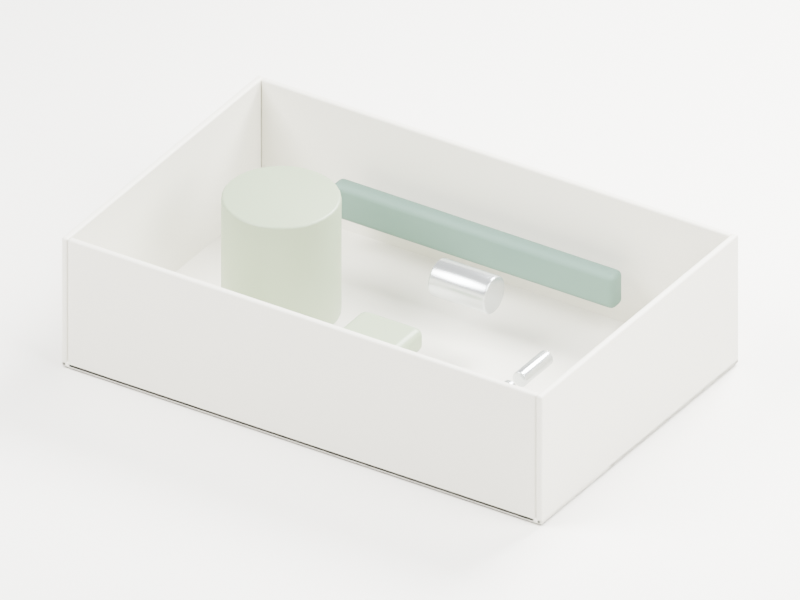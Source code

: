 # Source: repair.blend  (saved by Blender 5.2.45; exported with 4.5.12 LTS)
import bpy
from mathutils import Matrix  # noqa: F401  (used for matrix-valued properties, if any)

bpy.ops.wm.read_factory_settings(use_empty=True)
scene = bpy.context.scene
scene.name = 'Scene'

# ---- collections
col_collection = bpy.data.collections.new('Collection'); scene.collection.children.link(col_collection)

# ---- materials (node trees are filled in below, after node groups)
mat_ha_chalk = bpy.data.materials.new('HA_chalk')
mat_ha_chalk.diffuse_color = (0.77, 0.75, 0.67, 1.0)
mat_ha_body = bpy.data.materials.new('HA_body')
mat_ha_body.diffuse_color = (0.3, 0.37, 0.24, 1.0)
mat_ha_satin_aluminum = bpy.data.materials.new('HA_satin_aluminum')
mat_ha_satin_aluminum.diffuse_color = (0.62, 0.65, 0.66, 1.0)
mat_ha_soft_grip = bpy.data.materials.new('HA_soft_grip')
mat_ha_soft_grip.diffuse_color = (0.12, 0.21, 0.17, 1.0)
mat_studio_ivory = bpy.data.materials.new('Studio ivory')
mat_studio_ivory.diffuse_color = (0.88, 0.865, 0.82, 1.0)

# ---- material node trees
mat_ha_chalk.use_nodes = True; mat_ha_chalk.node_tree.nodes.clear()
_N = mat_ha_chalk.node_tree.nodes; _L = mat_ha_chalk.node_tree.links
n0 = _N.new('ShaderNodeBsdfPrincipled'); n0.name = 'Principled BSDF'; n0.location = (-200, 100)
n0.inputs[0].default_value = (0.77, 0.75, 0.67, 1.0)
n0.inputs[2].default_value = 0.48
n0.inputs[10].default_value = 0.005
n1 = _N.new('ShaderNodeOutputMaterial'); n1.name = 'Material Output'; n1.location = (200, 100)
n2 = _N.new('ShaderNodeTexNoise'); n2.name = 'Noise Texture'; n2.location = (0, 0)
n2.width = 160
n2.inputs[2].default_value = 240.0
n3 = _N.new('ShaderNodeBump'); n3.name = 'Bump'; n3.location = (0, 0)
n3.inputs[0].default_value = 0.12
n3.inputs[1].default_value = 0.00025
_L.new(n0.outputs[0], n1.inputs[0])
_L.new(n2.outputs[0], n3.inputs[3])
_L.new(n3.outputs[0], n0.inputs[5])
n1.is_active_output = True
mat_ha_body.use_nodes = True; mat_ha_body.node_tree.nodes.clear()
_N = mat_ha_body.node_tree.nodes; _L = mat_ha_body.node_tree.links
n0 = _N.new('ShaderNodeBsdfPrincipled'); n0.name = 'Principled BSDF'; n0.location = (-200, 100)
n0.inputs[0].default_value = (0.3, 0.37, 0.24, 1.0)
n0.inputs[2].default_value = 0.4
n0.inputs[10].default_value = 0.005
n1 = _N.new('ShaderNodeOutputMaterial'); n1.name = 'Material Output'; n1.location = (200, 100)
n2 = _N.new('ShaderNodeTexNoise'); n2.name = 'Noise Texture'; n2.location = (0, 0)
n2.width = 160
n2.inputs[2].default_value = 240.0
n3 = _N.new('ShaderNodeBump'); n3.name = 'Bump'; n3.location = (0, 0)
n3.inputs[0].default_value = 0.12
n3.inputs[1].default_value = 0.00025
_L.new(n0.outputs[0], n1.inputs[0])
_L.new(n2.outputs[0], n3.inputs[3])
_L.new(n3.outputs[0], n0.inputs[5])
n1.is_active_output = True
mat_ha_satin_aluminum.use_nodes = True; mat_ha_satin_aluminum.node_tree.nodes.clear()
_N = mat_ha_satin_aluminum.node_tree.nodes; _L = mat_ha_satin_aluminum.node_tree.links
n0 = _N.new('ShaderNodeBsdfPrincipled'); n0.name = 'Principled BSDF'; n0.location = (-200, 100)
n0.inputs[0].default_value = (0.62, 0.65, 0.66, 1.0)
n0.inputs[1].default_value = 0.8
n0.inputs[2].default_value = 0.25
n0.inputs[10].default_value = 0.005
n1 = _N.new('ShaderNodeOutputMaterial'); n1.name = 'Material Output'; n1.location = (200, 100)
_L.new(n0.outputs[0], n1.inputs[0])
n1.is_active_output = True
mat_ha_soft_grip.use_nodes = True; mat_ha_soft_grip.node_tree.nodes.clear()
_N = mat_ha_soft_grip.node_tree.nodes; _L = mat_ha_soft_grip.node_tree.links
n0 = _N.new('ShaderNodeBsdfPrincipled'); n0.name = 'Principled BSDF'; n0.location = (-200, 100)
n0.inputs[0].default_value = (0.12, 0.21, 0.17, 1.0)
n0.inputs[2].default_value = 0.65
n0.inputs[10].default_value = 0.005
n1 = _N.new('ShaderNodeOutputMaterial'); n1.name = 'Material Output'; n1.location = (200, 100)
n2 = _N.new('ShaderNodeTexNoise'); n2.name = 'Noise Texture'; n2.location = (0, 0)
n2.width = 160
n2.inputs[2].default_value = 240.0
n3 = _N.new('ShaderNodeBump'); n3.name = 'Bump'; n3.location = (0, 0)
n3.inputs[0].default_value = 0.12
n3.inputs[1].default_value = 0.00025
_L.new(n0.outputs[0], n1.inputs[0])
_L.new(n2.outputs[0], n3.inputs[3])
_L.new(n3.outputs[0], n0.inputs[5])
n1.is_active_output = True
mat_studio_ivory.use_nodes = True; mat_studio_ivory.node_tree.nodes.clear()
_N = mat_studio_ivory.node_tree.nodes; _L = mat_studio_ivory.node_tree.links
n0 = _N.new('ShaderNodeBsdfPrincipled'); n0.name = 'Principled BSDF'; n0.location = (-200, 100)
n0.inputs[0].default_value = (0.88, 0.865, 0.82, 1.0)
n0.inputs[2].default_value = 0.75
n0.inputs[10].default_value = 0.005
n1 = _N.new('ShaderNodeOutputMaterial'); n1.name = 'Material Output'; n1.location = (200, 100)
_L.new(n0.outputs[0], n1.inputs[0])
n1.is_active_output = True

# ---- world
world_world = bpy.data.worlds.new('World'); scene.world = world_world
world_world.use_nodes = True; world_world.node_tree.nodes.clear()
_N = world_world.node_tree.nodes; _L = world_world.node_tree.links
n0 = _N.new('ShaderNodeOutputWorld'); n0.name = 'World Output'; n0.location = (200, 100)
n1 = _N.new('ShaderNodeBackground'); n1.name = 'Background'; n1.location = (-200, 100)
n1.inputs[0].default_value = (0.88, 0.865, 0.82, 1.0)
n1.inputs[1].default_value = 0.35
_L.new(n1.outputs[0], n0.inputs[0])
n0.is_active_output = True
world_world.color = (0.05088, 0.05088, 0.05088)
world_world.sun_shadow_jitter_overblur = 0.0

# ---- cameras
cam_camera_013 = bpy.data.cameras.new('Camera.013')
cam_camera_013.type = 'ORTHO'
cam_camera_013.ortho_scale = 0.2389

# ---- lights
light_area_018 = bpy.data.lights.new('Area.018', 'AREA')
light_area_018.energy = 11.25
light_area_018.shape = 'DISK'
light_area_018.size = 0.374
light_area_018.size_y = 1.0
light_area_019 = bpy.data.lights.new('Area.019', 'AREA')
light_area_019.energy = 5.0
light_area_019.shape = 'DISK'
light_area_019.size = 0.289
light_area_019.size_y = 1.0
light_area_020 = bpy.data.lights.new('Area.020', 'AREA')
light_area_020.energy = 13.75
light_area_020.shape = 'DISK'
light_area_020.size = 0.255
light_area_020.size_y = 1.0

# ---- meshes
me_cube_092 = bpy.data.meshes.new('Cube.092')
me_cube_092.from_pydata([(-0.085, -0.055, -0.0011), (-0.085, -0.055, 0.0011), (-0.085, 0.055, -0.0011), (-0.085, 0.055, 0.0011), (0.085, -0.055, -0.0011), (0.085, -0.055, 0.0011), (0.085, 0.055, -0.0011), (0.085, 0.055, 0.0011)], [], [(0, 1, 3, 2), (2, 3, 7, 6), (6, 7, 5, 4), (4, 5, 1, 0), (2, 6, 4, 0), (7, 3, 1, 5)])
_uv = me_cube_092.uv_layers.new(name='UVMap')
_uv.uv.foreach_set('vector', [0.375, 0.0, 0.625, 0.0, 0.625, 0.25, 0.375, 0.25, 0.375, 0.25, 0.625, 0.25, 0.625, 0.5, 0.375, 0.5, 0.375, 0.5, 0.625, 0.5, 0.625, 0.75, 0.375, 0.75, 0.375, 0.75, 0.625, 0.75, 0.625, 1.0, 0.375, 1.0, 0.125, 0.5, 0.375, 0.5, 0.375, 0.75, 0.125, 0.75, 0.625, 0.5, 0.875, 0.5, 0.875, 0.75, 0.625, 0.75])
me_cube_092.materials.append(mat_ha_chalk)
me_cube_092.update()
me_cube_093 = bpy.data.meshes.new('Cube.093')
me_cube_093.from_pydata([(-0.0011, -0.055, -0.0225), (-0.0011, -0.055, 0.0225), (-0.0011, 0.055, -0.0225), (-0.0011, 0.055, 0.0225), (0.0011, -0.055, -0.0225), (0.0011, -0.055, 0.0225), (0.0011, 0.055, -0.0225), (0.0011, 0.055, 0.0225)], [], [(0, 1, 3, 2), (2, 3, 7, 6), (6, 7, 5, 4), (4, 5, 1, 0), (2, 6, 4, 0), (7, 3, 1, 5)])
_uv = me_cube_093.uv_layers.new(name='UVMap')
_uv.uv.foreach_set('vector', [0.375, 0.0, 0.625, 0.0, 0.625, 0.25, 0.375, 0.25, 0.375, 0.25, 0.625, 0.25, 0.625, 0.5, 0.375, 0.5, 0.375, 0.5, 0.625, 0.5, 0.625, 0.75, 0.375, 0.75, 0.375, 0.75, 0.625, 0.75, 0.625, 1.0, 0.375, 1.0, 0.125, 0.5, 0.375, 0.5, 0.375, 0.75, 0.125, 0.75, 0.625, 0.5, 0.875, 0.5, 0.875, 0.75, 0.625, 0.75])
me_cube_093.materials.append(mat_ha_chalk)
me_cube_093.update()
me_cube_094 = bpy.data.meshes.new('Cube.094')
me_cube_094.from_pydata([(-0.0011, -0.055, -0.0225), (-0.0011, -0.055, 0.0225), (-0.0011, 0.055, -0.0225), (-0.0011, 0.055, 0.0225), (0.0011, -0.055, -0.0225), (0.0011, -0.055, 0.0225), (0.0011, 0.055, -0.0225), (0.0011, 0.055, 0.0225)], [], [(0, 1, 3, 2), (2, 3, 7, 6), (6, 7, 5, 4), (4, 5, 1, 0), (2, 6, 4, 0), (7, 3, 1, 5)])
_uv = me_cube_094.uv_layers.new(name='UVMap')
_uv.uv.foreach_set('vector', [0.375, 0.0, 0.625, 0.0, 0.625, 0.25, 0.375, 0.25, 0.375, 0.25, 0.625, 0.25, 0.625, 0.5, 0.375, 0.5, 0.375, 0.5, 0.625, 0.5, 0.625, 0.75, 0.375, 0.75, 0.375, 0.75, 0.625, 0.75, 0.625, 1.0, 0.375, 1.0, 0.125, 0.5, 0.375, 0.5, 0.375, 0.75, 0.125, 0.75, 0.625, 0.5, 0.875, 0.5, 0.875, 0.75, 0.625, 0.75])
me_cube_094.materials.append(mat_ha_chalk)
me_cube_094.update()
me_cube_095 = bpy.data.meshes.new('Cube.095')
me_cube_095.from_pydata([(-0.0828, -0.0011, -0.0225), (-0.0828, -0.0011, 0.0225), (-0.0828, 0.0011, -0.0225), (-0.0828, 0.0011, 0.0225), (0.0828, -0.0011, -0.0225), (0.0828, -0.0011, 0.0225), (0.0828, 0.0011, -0.0225), (0.0828, 0.0011, 0.0225)], [], [(0, 1, 3, 2), (2, 3, 7, 6), (6, 7, 5, 4), (4, 5, 1, 0), (2, 6, 4, 0), (7, 3, 1, 5)])
_uv = me_cube_095.uv_layers.new(name='UVMap')
_uv.uv.foreach_set('vector', [0.375, 0.0, 0.625, 0.0, 0.625, 0.25, 0.375, 0.25, 0.375, 0.25, 0.625, 0.25, 0.625, 0.5, 0.375, 0.5, 0.375, 0.5, 0.625, 0.5, 0.625, 0.75, 0.375, 0.75, 0.375, 0.75, 0.625, 0.75, 0.625, 1.0, 0.375, 1.0, 0.125, 0.5, 0.375, 0.5, 0.375, 0.75, 0.125, 0.75, 0.625, 0.5, 0.875, 0.5, 0.875, 0.75, 0.625, 0.75])
me_cube_095.materials.append(mat_ha_chalk)
me_cube_095.update()
me_cube_096 = bpy.data.meshes.new('Cube.096')
me_cube_096.from_pydata([(-0.0828, -0.0011, -0.0225), (-0.0828, -0.0011, 0.0225), (-0.0828, 0.0011, -0.0225), (-0.0828, 0.0011, 0.0225), (0.0828, -0.0011, -0.0225), (0.0828, -0.0011, 0.0225), (0.0828, 0.0011, -0.0225), (0.0828, 0.0011, 0.0225)], [], [(0, 1, 3, 2), (2, 3, 7, 6), (6, 7, 5, 4), (4, 5, 1, 0), (2, 6, 4, 0), (7, 3, 1, 5)])
_uv = me_cube_096.uv_layers.new(name='UVMap')
_uv.uv.foreach_set('vector', [0.375, 0.0, 0.625, 0.0, 0.625, 0.25, 0.375, 0.25, 0.375, 0.25, 0.625, 0.25, 0.625, 0.5, 0.375, 0.5, 0.375, 0.5, 0.625, 0.5, 0.625, 0.75, 0.375, 0.75, 0.375, 0.75, 0.625, 0.75, 0.625, 1.0, 0.375, 1.0, 0.125, 0.5, 0.375, 0.5, 0.375, 0.75, 0.125, 0.75, 0.625, 0.5, 0.875, 0.5, 0.875, 0.75, 0.625, 0.75])
me_cube_096.materials.append(mat_ha_chalk)
me_cube_096.update()
me_cylinder_118 = bpy.data.meshes.new('Cylinder.118')
me_cylinder_118.from_pydata([(0.0, 0.018, -0.02), (0.0, 0.018, 0.02), (0.003512, 0.01765, -0.02), (0.003512, 0.01765, 0.02), (0.006888, 0.01663, -0.02), (0.006888, 0.01663, 0.02), (0.01, 0.01497, -0.02), (0.01, 0.01497, 0.02), (0.01273, 0.01273, -0.02), (0.01273, 0.01273, 0.02), (0.01497, 0.01, -0.02), (0.01497, 0.01, 0.02), (0.01663, 0.006888, -0.02), (0.01663, 0.006888, 0.02), (0.01765, 0.003512, -0.02), (0.01765, 0.003512, 0.02), (0.018, 0.0, -0.02), (0.018, 0.0, 0.02), (0.01765, -0.003512, -0.02), (0.01765, -0.003512, 0.02), (0.01663, -0.006888, -0.02), (0.01663, -0.006888, 0.02), (0.01497, -0.01, -0.02), (0.01497, -0.01, 0.02), (0.01273, -0.01273, -0.02), (0.01273, -0.01273, 0.02), (0.01, -0.01497, -0.02), (0.01, -0.01497, 0.02), (0.006888, -0.01663, -0.02), (0.006888, -0.01663, 0.02), (0.003512, -0.01765, -0.02), (0.003512, -0.01765, 0.02), (0.0, -0.018, -0.02), (0.0, -0.018, 0.02), (-0.003512, -0.01765, -0.02), (-0.003512, -0.01765, 0.02), (-0.006888, -0.01663, -0.02), (-0.006888, -0.01663, 0.02), (-0.01, -0.01497, -0.02), (-0.01, -0.01497, 0.02), (-0.01273, -0.01273, -0.02), (-0.01273, -0.01273, 0.02), (-0.01497, -0.01, -0.02), (-0.01497, -0.01, 0.02), (-0.01663, -0.006888, -0.02), (-0.01663, -0.006888, 0.02), (-0.01765, -0.003512, -0.02), (-0.01765, -0.003512, 0.02), (-0.018, 0.0, -0.02), (-0.018, 0.0, 0.02), (-0.01765, 0.003512, -0.02), (-0.01765, 0.003512, 0.02), (-0.01663, 0.006888, -0.02), (-0.01663, 0.006888, 0.02), (-0.01497, 0.01, -0.02), (-0.01497, 0.01, 0.02), (-0.01273, 0.01273, -0.02), (-0.01273, 0.01273, 0.02), (-0.01, 0.01497, -0.02), (-0.01, 0.01497, 0.02), (-0.006888, 0.01663, -0.02), (-0.006888, 0.01663, 0.02), (-0.003512, 0.01765, -0.02), (-0.003512, 0.01765, 0.02)], [], [(0, 1, 3, 2), (2, 3, 5, 4), (4, 5, 7, 6), (6, 7, 9, 8), (8, 9, 11, 10), (10, 11, 13, 12), (12, 13, 15, 14), (14, 15, 17, 16), (16, 17, 19, 18), (18, 19, 21, 20), (20, 21, 23, 22), (22, 23, 25, 24), (24, 25, 27, 26), (26, 27, 29, 28), (28, 29, 31, 30), (30, 31, 33, 32), (32, 33, 35, 34), (34, 35, 37, 36), (36, 37, 39, 38), (38, 39, 41, 40), (40, 41, 43, 42), (42, 43, 45, 44), (44, 45, 47, 46), (46, 47, 49, 48), (48, 49, 51, 50), (50, 51, 53, 52), (52, 53, 55, 54), (54, 55, 57, 56), (56, 57, 59, 58), (58, 59, 61, 60), (3, 1, 63, 61, 59, 57, 55, 53, 51, 49, 47, 45, 43, 41, 39, 37, 35, 33, 31, 29, 27, 25, 23, 21, 19, 17, 15, 13, 11, 9, 7, 5), (60, 61, 63, 62), (62, 63, 1, 0), (0, 2, 4, 6, 8, 10, 12, 14, 16, 18, 20, 22, 24, 26, 28, 30, 32, 34, 36, 38, 40, 42, 44, 46, 48, 50, 52, 54, 56, 58, 60, 62)])
me_cylinder_118.polygons.foreach_set('use_smooth', [True] * 34)
_uv = me_cylinder_118.uv_layers.new(name='UVMap')
_uv.uv.foreach_set('vector', [1.0, 0.5, 1.0, 1.0, 0.9688, 1.0, 0.9688, 0.5, 0.9688, 0.5, 0.9688, 1.0, 0.9375, 1.0, 0.9375, 0.5, 0.9375, 0.5, 0.9375, 1.0, 0.9062, 1.0, 0.9062, 0.5, 0.9062, 0.5, 0.9062, 1.0, 0.875, 1.0, 0.875, 0.5, 0.875, 0.5, 0.875, 1.0, 0.8438, 1.0, 0.8438, 0.5, 0.8438, 0.5, 0.8438, 1.0, 0.8125, 1.0, 0.8125, 0.5, 0.8125, 0.5, 0.8125, 1.0, 0.7812, 1.0, 0.7812, 0.5, 0.7812, 0.5, 0.7812, 1.0, 0.75, 1.0, 0.75, 0.5, 0.75, 0.5, 0.75, 1.0, 0.7188, 1.0, 0.7188, 0.5, 0.7188, 0.5, 0.7188, 1.0, 0.6875, 1.0, 0.6875, 0.5, 0.6875, 0.5, 0.6875, 1.0, 0.6562, 1.0, 0.6562, 0.5, 0.6562, 0.5, 0.6562, 1.0, 0.625, 1.0, 0.625, 0.5, 0.625, 0.5, 0.625, 1.0, 0.5938, 1.0, 0.5938, 0.5, 0.5938, 0.5, 0.5938, 1.0, 0.5625, 1.0, 0.5625, 0.5, 0.5625, 0.5, 0.5625, 1.0, 0.5312, 1.0, 0.5312, 0.5, 0.5312, 0.5, 0.5312, 1.0, 0.5, 1.0, 0.5, 0.5, 0.5, 0.5, 0.5, 1.0, 0.4688, 1.0, 0.4688, 0.5, 0.4688, 0.5, 0.4688, 1.0, 0.4375, 1.0, 0.4375, 0.5, 0.4375, 0.5, 0.4375, 1.0, 0.4062, 1.0, 0.4062, 0.5, 0.4062, 0.5, 0.4062, 1.0, 0.375, 1.0, 0.375, 0.5, 0.375, 0.5, 0.375, 1.0, 0.3438, 1.0, 0.3438, 0.5, 0.3438, 0.5, 0.3438, 1.0, 0.3125, 1.0, 0.3125, 0.5, 0.3125, 0.5, 0.3125, 1.0, 0.2812, 1.0, 0.2812, 0.5, 0.2812, 0.5, 0.2812, 1.0, 0.25, 1.0, 0.25, 0.5, 0.25, 0.5, 0.25, 1.0, 0.2188, 1.0, 0.2188, 0.5, 0.2188, 0.5, 0.2188, 1.0, 0.1875, 1.0, 0.1875, 0.5, 0.1875, 0.5, 0.1875, 1.0, 0.1562, 1.0, 0.1562, 0.5, 0.1562, 0.5, 0.1562, 1.0, 0.125, 1.0, 0.125, 0.5, 0.125, 0.5, 0.125, 1.0, 0.09375, 1.0, 0.09375, 0.5, 0.09375, 0.5, 0.09375, 1.0, 0.0625, 1.0, 0.0625, 0.5, 0.2968, 0.4854, 0.25, 0.49, 0.2032, 0.4854, 0.1582, 0.4717, 0.1167, 0.4496, 0.08029, 0.4197, 0.05045, 0.3833, 0.02827, 0.3418, 0.01461, 0.2968, 0.01, 0.25, 0.01461, 0.2032, 0.02827, 0.1582, 0.05045, 0.1167, 0.08029, 0.08029, 0.1167, 0.05045, 0.1582, 0.02827, 0.2032, 0.01461, 0.25, 0.01, 0.2968, 0.01461, 0.3418, 0.02827, 0.3833, 0.05045, 0.4197, 0.08029, 0.4496, 0.1167, 0.4717, 0.1582, 0.4854, 0.2032, 0.49, 0.25, 0.4854, 0.2968, 0.4717, 0.3418, 0.4496, 0.3833, 0.4197, 0.4197, 0.3833, 0.4496, 0.3418, 0.4717, 0.0625, 0.5, 0.0625, 1.0, 0.03125, 1.0, 0.03125, 0.5, 0.03125, 0.5, 0.03125, 1.0, 0.0, 1.0, 0.0, 0.5, 0.75, 0.49, 0.7968, 0.4854, 0.8418, 0.4717, 0.8833, 0.4496, 0.9197, 0.4197, 0.9496, 0.3833, 0.9717, 0.3418, 0.9854, 0.2968, 0.99, 0.25, 0.9854, 0.2032, 0.9717, 0.1582, 0.9496, 0.1167, 0.9197, 0.08029, 0.8833, 0.05045, 0.8418, 0.02827, 0.7968, 0.01461, 0.75, 0.01, 0.7032, 0.01461, 0.6582, 0.02827, 0.6167, 0.05045, 0.5803, 0.08029, 0.5504, 0.1167, 0.5283, 0.1582, 0.5146, 0.2032, 0.51, 0.25, 0.5146, 0.2968, 0.5283, 0.3418, 0.5504, 0.3833, 0.5803, 0.4197, 0.6167, 0.4496, 0.6582, 0.4717, 0.7032, 0.4854])
me_cylinder_118.materials.append(mat_ha_body)
me_cylinder_118.update()
me_cube_097 = bpy.data.meshes.new('Cube.097')
me_cube_097.from_pydata([(-0.011, -0.009, -0.004), (-0.011, -0.009, 0.004), (-0.011, 0.009, -0.004), (-0.011, 0.009, 0.004), (0.011, -0.009, -0.004), (0.011, -0.009, 0.004), (0.011, 0.009, -0.004), (0.011, 0.009, 0.004)], [], [(0, 1, 3, 2), (2, 3, 7, 6), (6, 7, 5, 4), (4, 5, 1, 0), (2, 6, 4, 0), (7, 3, 1, 5)])
_uv = me_cube_097.uv_layers.new(name='UVMap')
_uv.uv.foreach_set('vector', [0.375, 0.0, 0.625, 0.0, 0.625, 0.25, 0.375, 0.25, 0.375, 0.25, 0.625, 0.25, 0.625, 0.5, 0.375, 0.5, 0.375, 0.5, 0.625, 0.5, 0.625, 0.75, 0.375, 0.75, 0.375, 0.75, 0.625, 0.75, 0.625, 1.0, 0.375, 1.0, 0.125, 0.5, 0.375, 0.5, 0.375, 0.75, 0.125, 0.75, 0.625, 0.5, 0.875, 0.5, 0.875, 0.75, 0.625, 0.75])
me_cube_097.materials.append(mat_ha_body)
me_cube_097.update()
me_cylinder_119 = bpy.data.meshes.new('Cylinder.119')
me_cylinder_119.from_pydata([(0.0, 0.006, -0.01), (0.0, 0.006, 0.01), (0.001171, 0.005885, -0.01), (0.001171, 0.005885, 0.01), (0.002296, 0.005543, -0.01), (0.002296, 0.005543, 0.01), (0.003333, 0.004989, -0.01), (0.003333, 0.004989, 0.01), (0.004243, 0.004243, -0.01), (0.004243, 0.004243, 0.01), (0.004989, 0.003333, -0.01), (0.004989, 0.003333, 0.01), (0.005543, 0.002296, -0.01), (0.005543, 0.002296, 0.01), (0.005885, 0.001171, -0.01), (0.005885, 0.001171, 0.01), (0.006, 0.0, -0.01), (0.006, 0.0, 0.01), (0.005885, -0.001171, -0.01), (0.005885, -0.001171, 0.01), (0.005543, -0.002296, -0.01), (0.005543, -0.002296, 0.01), (0.004989, -0.003333, -0.01), (0.004989, -0.003333, 0.01), (0.004243, -0.004243, -0.01), (0.004243, -0.004243, 0.01), (0.003333, -0.004989, -0.01), (0.003333, -0.004989, 0.01), (0.002296, -0.005543, -0.01), (0.002296, -0.005543, 0.01), (0.001171, -0.005885, -0.01), (0.001171, -0.005885, 0.01), (0.0, -0.006, -0.01), (0.0, -0.006, 0.01), (-0.001171, -0.005885, -0.01), (-0.001171, -0.005885, 0.01), (-0.002296, -0.005543, -0.01), (-0.002296, -0.005543, 0.01), (-0.003333, -0.004989, -0.01), (-0.003333, -0.004989, 0.01), (-0.004243, -0.004243, -0.01), (-0.004243, -0.004243, 0.01), (-0.004989, -0.003333, -0.01), (-0.004989, -0.003333, 0.01), (-0.005543, -0.002296, -0.01), (-0.005543, -0.002296, 0.01), (-0.005885, -0.001171, -0.01), (-0.005885, -0.001171, 0.01), (-0.006, 0.0, -0.01), (-0.006, 0.0, 0.01), (-0.005885, 0.001171, -0.01), (-0.005885, 0.001171, 0.01), (-0.005543, 0.002296, -0.01), (-0.005543, 0.002296, 0.01), (-0.004989, 0.003333, -0.01), (-0.004989, 0.003333, 0.01), (-0.004243, 0.004243, -0.01), (-0.004243, 0.004243, 0.01), (-0.003333, 0.004989, -0.01), (-0.003333, 0.004989, 0.01), (-0.002296, 0.005543, -0.01), (-0.002296, 0.005543, 0.01), (-0.001171, 0.005885, -0.01), (-0.001171, 0.005885, 0.01)], [], [(0, 1, 3, 2), (2, 3, 5, 4), (4, 5, 7, 6), (6, 7, 9, 8), (8, 9, 11, 10), (10, 11, 13, 12), (12, 13, 15, 14), (14, 15, 17, 16), (16, 17, 19, 18), (18, 19, 21, 20), (20, 21, 23, 22), (22, 23, 25, 24), (24, 25, 27, 26), (26, 27, 29, 28), (28, 29, 31, 30), (30, 31, 33, 32), (32, 33, 35, 34), (34, 35, 37, 36), (36, 37, 39, 38), (38, 39, 41, 40), (40, 41, 43, 42), (42, 43, 45, 44), (44, 45, 47, 46), (46, 47, 49, 48), (48, 49, 51, 50), (50, 51, 53, 52), (52, 53, 55, 54), (54, 55, 57, 56), (56, 57, 59, 58), (58, 59, 61, 60), (3, 1, 63, 61, 59, 57, 55, 53, 51, 49, 47, 45, 43, 41, 39, 37, 35, 33, 31, 29, 27, 25, 23, 21, 19, 17, 15, 13, 11, 9, 7, 5), (60, 61, 63, 62), (62, 63, 1, 0), (0, 2, 4, 6, 8, 10, 12, 14, 16, 18, 20, 22, 24, 26, 28, 30, 32, 34, 36, 38, 40, 42, 44, 46, 48, 50, 52, 54, 56, 58, 60, 62)])
me_cylinder_119.polygons.foreach_set('use_smooth', [True] * 34)
_uv = me_cylinder_119.uv_layers.new(name='UVMap')
_uv.uv.foreach_set('vector', [1.0, 0.5, 1.0, 1.0, 0.9688, 1.0, 0.9688, 0.5, 0.9688, 0.5, 0.9688, 1.0, 0.9375, 1.0, 0.9375, 0.5, 0.9375, 0.5, 0.9375, 1.0, 0.9062, 1.0, 0.9062, 0.5, 0.9062, 0.5, 0.9062, 1.0, 0.875, 1.0, 0.875, 0.5, 0.875, 0.5, 0.875, 1.0, 0.8438, 1.0, 0.8438, 0.5, 0.8438, 0.5, 0.8438, 1.0, 0.8125, 1.0, 0.8125, 0.5, 0.8125, 0.5, 0.8125, 1.0, 0.7812, 1.0, 0.7812, 0.5, 0.7812, 0.5, 0.7812, 1.0, 0.75, 1.0, 0.75, 0.5, 0.75, 0.5, 0.75, 1.0, 0.7188, 1.0, 0.7188, 0.5, 0.7188, 0.5, 0.7188, 1.0, 0.6875, 1.0, 0.6875, 0.5, 0.6875, 0.5, 0.6875, 1.0, 0.6562, 1.0, 0.6562, 0.5, 0.6562, 0.5, 0.6562, 1.0, 0.625, 1.0, 0.625, 0.5, 0.625, 0.5, 0.625, 1.0, 0.5938, 1.0, 0.5938, 0.5, 0.5938, 0.5, 0.5938, 1.0, 0.5625, 1.0, 0.5625, 0.5, 0.5625, 0.5, 0.5625, 1.0, 0.5312, 1.0, 0.5312, 0.5, 0.5312, 0.5, 0.5312, 1.0, 0.5, 1.0, 0.5, 0.5, 0.5, 0.5, 0.5, 1.0, 0.4688, 1.0, 0.4688, 0.5, 0.4688, 0.5, 0.4688, 1.0, 0.4375, 1.0, 0.4375, 0.5, 0.4375, 0.5, 0.4375, 1.0, 0.4062, 1.0, 0.4062, 0.5, 0.4062, 0.5, 0.4062, 1.0, 0.375, 1.0, 0.375, 0.5, 0.375, 0.5, 0.375, 1.0, 0.3438, 1.0, 0.3438, 0.5, 0.3438, 0.5, 0.3438, 1.0, 0.3125, 1.0, 0.3125, 0.5, 0.3125, 0.5, 0.3125, 1.0, 0.2812, 1.0, 0.2812, 0.5, 0.2812, 0.5, 0.2812, 1.0, 0.25, 1.0, 0.25, 0.5, 0.25, 0.5, 0.25, 1.0, 0.2188, 1.0, 0.2188, 0.5, 0.2188, 0.5, 0.2188, 1.0, 0.1875, 1.0, 0.1875, 0.5, 0.1875, 0.5, 0.1875, 1.0, 0.1562, 1.0, 0.1562, 0.5, 0.1562, 0.5, 0.1562, 1.0, 0.125, 1.0, 0.125, 0.5, 0.125, 0.5, 0.125, 1.0, 0.09375, 1.0, 0.09375, 0.5, 0.09375, 0.5, 0.09375, 1.0, 0.0625, 1.0, 0.0625, 0.5, 0.2968, 0.4854, 0.25, 0.49, 0.2032, 0.4854, 0.1582, 0.4717, 0.1167, 0.4496, 0.08029, 0.4197, 0.05045, 0.3833, 0.02827, 0.3418, 0.01461, 0.2968, 0.01, 0.25, 0.01461, 0.2032, 0.02827, 0.1582, 0.05045, 0.1167, 0.08029, 0.08029, 0.1167, 0.05045, 0.1582, 0.02827, 0.2032, 0.01461, 0.25, 0.01, 0.2968, 0.01461, 0.3418, 0.02827, 0.3833, 0.05045, 0.4197, 0.08029, 0.4496, 0.1167, 0.4717, 0.1582, 0.4854, 0.2032, 0.49, 0.25, 0.4854, 0.2968, 0.4717, 0.3418, 0.4496, 0.3833, 0.4197, 0.4197, 0.3833, 0.4496, 0.3418, 0.4717, 0.0625, 0.5, 0.0625, 1.0, 0.03125, 1.0, 0.03125, 0.5, 0.03125, 0.5, 0.03125, 1.0, 0.0, 1.0, 0.0, 0.5, 0.75, 0.49, 0.7968, 0.4854, 0.8418, 0.4717, 0.8833, 0.4496, 0.9197, 0.4197, 0.9496, 0.3833, 0.9717, 0.3418, 0.9854, 0.2968, 0.99, 0.25, 0.9854, 0.2032, 0.9717, 0.1582, 0.9496, 0.1167, 0.9197, 0.08029, 0.8833, 0.05045, 0.8418, 0.02827, 0.7968, 0.01461, 0.75, 0.01, 0.7032, 0.01461, 0.6582, 0.02827, 0.6167, 0.05045, 0.5803, 0.08029, 0.5504, 0.1167, 0.5283, 0.1582, 0.5146, 0.2032, 0.51, 0.25, 0.5146, 0.2968, 0.5283, 0.3418, 0.5504, 0.3833, 0.5803, 0.4197, 0.6167, 0.4496, 0.6582, 0.4717, 0.7032, 0.4854])
me_cylinder_119.materials.append(mat_ha_satin_aluminum)
me_cylinder_119.update()
me_cylinder_120 = bpy.data.meshes.new('Cylinder.120')
me_cylinder_120.from_pydata([(0.0, 0.0025, -0.0075), (0.0, 0.0025, 0.0075), (0.0004877, 0.002452, -0.0075), (0.0004877, 0.002452, 0.0075), (0.0009567, 0.00231, -0.0075), (0.0009567, 0.00231, 0.0075), (0.001389, 0.002079, -0.0075), (0.001389, 0.002079, 0.0075), (0.001768, 0.001768, -0.0075), (0.001768, 0.001768, 0.0075), (0.002079, 0.001389, -0.0075), (0.002079, 0.001389, 0.0075), (0.00231, 0.0009567, -0.0075), (0.00231, 0.0009567, 0.0075), (0.002452, 0.0004877, -0.0075), (0.002452, 0.0004877, 0.0075), (0.0025, 0.0, -0.0075), (0.0025, 0.0, 0.0075), (0.002452, -0.0004877, -0.0075), (0.002452, -0.0004877, 0.0075), (0.00231, -0.0009567, -0.0075), (0.00231, -0.0009567, 0.0075), (0.002079, -0.001389, -0.0075), (0.002079, -0.001389, 0.0075), (0.001768, -0.001768, -0.0075), (0.001768, -0.001768, 0.0075), (0.001389, -0.002079, -0.0075), (0.001389, -0.002079, 0.0075), (0.0009567, -0.00231, -0.0075), (0.0009567, -0.00231, 0.0075), (0.0004877, -0.002452, -0.0075), (0.0004877, -0.002452, 0.0075), (0.0, -0.0025, -0.0075), (0.0, -0.0025, 0.0075), (-0.0004877, -0.002452, -0.0075), (-0.0004877, -0.002452, 0.0075), (-0.0009567, -0.00231, -0.0075), (-0.0009567, -0.00231, 0.0075), (-0.001389, -0.002079, -0.0075), (-0.001389, -0.002079, 0.0075), (-0.001768, -0.001768, -0.0075), (-0.001768, -0.001768, 0.0075), (-0.002079, -0.001389, -0.0075), (-0.002079, -0.001389, 0.0075), (-0.00231, -0.0009567, -0.0075), (-0.00231, -0.0009567, 0.0075), (-0.002452, -0.0004877, -0.0075), (-0.002452, -0.0004877, 0.0075), (-0.0025, 0.0, -0.0075), (-0.0025, 0.0, 0.0075), (-0.002452, 0.0004877, -0.0075), (-0.002452, 0.0004877, 0.0075), (-0.00231, 0.0009567, -0.0075), (-0.00231, 0.0009567, 0.0075), (-0.002079, 0.001389, -0.0075), (-0.002079, 0.001389, 0.0075), (-0.001768, 0.001768, -0.0075), (-0.001768, 0.001768, 0.0075), (-0.001389, 0.002079, -0.0075), (-0.001389, 0.002079, 0.0075), (-0.0009567, 0.00231, -0.0075), (-0.0009567, 0.00231, 0.0075), (-0.0004877, 0.002452, -0.0075), (-0.0004877, 0.002452, 0.0075)], [], [(0, 1, 3, 2), (2, 3, 5, 4), (4, 5, 7, 6), (6, 7, 9, 8), (8, 9, 11, 10), (10, 11, 13, 12), (12, 13, 15, 14), (14, 15, 17, 16), (16, 17, 19, 18), (18, 19, 21, 20), (20, 21, 23, 22), (22, 23, 25, 24), (24, 25, 27, 26), (26, 27, 29, 28), (28, 29, 31, 30), (30, 31, 33, 32), (32, 33, 35, 34), (34, 35, 37, 36), (36, 37, 39, 38), (38, 39, 41, 40), (40, 41, 43, 42), (42, 43, 45, 44), (44, 45, 47, 46), (46, 47, 49, 48), (48, 49, 51, 50), (50, 51, 53, 52), (52, 53, 55, 54), (54, 55, 57, 56), (56, 57, 59, 58), (58, 59, 61, 60), (3, 1, 63, 61, 59, 57, 55, 53, 51, 49, 47, 45, 43, 41, 39, 37, 35, 33, 31, 29, 27, 25, 23, 21, 19, 17, 15, 13, 11, 9, 7, 5), (60, 61, 63, 62), (62, 63, 1, 0), (0, 2, 4, 6, 8, 10, 12, 14, 16, 18, 20, 22, 24, 26, 28, 30, 32, 34, 36, 38, 40, 42, 44, 46, 48, 50, 52, 54, 56, 58, 60, 62)])
me_cylinder_120.polygons.foreach_set('use_smooth', [True] * 34)
_uv = me_cylinder_120.uv_layers.new(name='UVMap')
_uv.uv.foreach_set('vector', [1.0, 0.5, 1.0, 1.0, 0.9688, 1.0, 0.9688, 0.5, 0.9688, 0.5, 0.9688, 1.0, 0.9375, 1.0, 0.9375, 0.5, 0.9375, 0.5, 0.9375, 1.0, 0.9062, 1.0, 0.9062, 0.5, 0.9062, 0.5, 0.9062, 1.0, 0.875, 1.0, 0.875, 0.5, 0.875, 0.5, 0.875, 1.0, 0.8438, 1.0, 0.8438, 0.5, 0.8438, 0.5, 0.8438, 1.0, 0.8125, 1.0, 0.8125, 0.5, 0.8125, 0.5, 0.8125, 1.0, 0.7812, 1.0, 0.7812, 0.5, 0.7812, 0.5, 0.7812, 1.0, 0.75, 1.0, 0.75, 0.5, 0.75, 0.5, 0.75, 1.0, 0.7188, 1.0, 0.7188, 0.5, 0.7188, 0.5, 0.7188, 1.0, 0.6875, 1.0, 0.6875, 0.5, 0.6875, 0.5, 0.6875, 1.0, 0.6562, 1.0, 0.6562, 0.5, 0.6562, 0.5, 0.6562, 1.0, 0.625, 1.0, 0.625, 0.5, 0.625, 0.5, 0.625, 1.0, 0.5938, 1.0, 0.5938, 0.5, 0.5938, 0.5, 0.5938, 1.0, 0.5625, 1.0, 0.5625, 0.5, 0.5625, 0.5, 0.5625, 1.0, 0.5312, 1.0, 0.5312, 0.5, 0.5312, 0.5, 0.5312, 1.0, 0.5, 1.0, 0.5, 0.5, 0.5, 0.5, 0.5, 1.0, 0.4688, 1.0, 0.4688, 0.5, 0.4688, 0.5, 0.4688, 1.0, 0.4375, 1.0, 0.4375, 0.5, 0.4375, 0.5, 0.4375, 1.0, 0.4062, 1.0, 0.4062, 0.5, 0.4062, 0.5, 0.4062, 1.0, 0.375, 1.0, 0.375, 0.5, 0.375, 0.5, 0.375, 1.0, 0.3438, 1.0, 0.3438, 0.5, 0.3438, 0.5, 0.3438, 1.0, 0.3125, 1.0, 0.3125, 0.5, 0.3125, 0.5, 0.3125, 1.0, 0.2812, 1.0, 0.2812, 0.5, 0.2812, 0.5, 0.2812, 1.0, 0.25, 1.0, 0.25, 0.5, 0.25, 0.5, 0.25, 1.0, 0.2188, 1.0, 0.2188, 0.5, 0.2188, 0.5, 0.2188, 1.0, 0.1875, 1.0, 0.1875, 0.5, 0.1875, 0.5, 0.1875, 1.0, 0.1562, 1.0, 0.1562, 0.5, 0.1562, 0.5, 0.1562, 1.0, 0.125, 1.0, 0.125, 0.5, 0.125, 0.5, 0.125, 1.0, 0.09375, 1.0, 0.09375, 0.5, 0.09375, 0.5, 0.09375, 1.0, 0.0625, 1.0, 0.0625, 0.5, 0.2968, 0.4854, 0.25, 0.49, 0.2032, 0.4854, 0.1582, 0.4717, 0.1167, 0.4496, 0.08029, 0.4197, 0.05045, 0.3833, 0.02827, 0.3418, 0.01461, 0.2968, 0.01, 0.25, 0.01461, 0.2032, 0.02827, 0.1582, 0.05045, 0.1167, 0.08029, 0.08029, 0.1167, 0.05045, 0.1582, 0.02827, 0.2032, 0.01461, 0.25, 0.01, 0.2968, 0.01461, 0.3418, 0.02827, 0.3833, 0.05045, 0.4197, 0.08029, 0.4496, 0.1167, 0.4717, 0.1582, 0.4854, 0.2032, 0.49, 0.25, 0.4854, 0.2968, 0.4717, 0.3418, 0.4496, 0.3833, 0.4197, 0.4197, 0.3833, 0.4496, 0.3418, 0.4717, 0.0625, 0.5, 0.0625, 1.0, 0.03125, 1.0, 0.03125, 0.5, 0.03125, 0.5, 0.03125, 1.0, 0.0, 1.0, 0.0, 0.5, 0.75, 0.49, 0.7968, 0.4854, 0.8418, 0.4717, 0.8833, 0.4496, 0.9197, 0.4197, 0.9496, 0.3833, 0.9717, 0.3418, 0.9854, 0.2968, 0.99, 0.25, 0.9854, 0.2032, 0.9717, 0.1582, 0.9496, 0.1167, 0.9197, 0.08029, 0.8833, 0.05045, 0.8418, 0.02827, 0.7968, 0.01461, 0.75, 0.01, 0.7032, 0.01461, 0.6582, 0.02827, 0.6167, 0.05045, 0.5803, 0.08029, 0.5504, 0.1167, 0.5283, 0.1582, 0.5146, 0.2032, 0.51, 0.25, 0.5146, 0.2968, 0.5283, 0.3418, 0.5504, 0.3833, 0.5803, 0.4197, 0.6167, 0.4496, 0.6582, 0.4717, 0.7032, 0.4854])
me_cylinder_120.materials.append(mat_ha_satin_aluminum)
me_cylinder_120.update()
me_cylinder_121 = bpy.data.meshes.new('Cylinder.121')
me_cylinder_121.from_pydata([(0.0, 0.0025, -0.0075), (0.0, 0.0025, 0.0075), (0.0004877, 0.002452, -0.0075), (0.0004877, 0.002452, 0.0075), (0.0009567, 0.00231, -0.0075), (0.0009567, 0.00231, 0.0075), (0.001389, 0.002079, -0.0075), (0.001389, 0.002079, 0.0075), (0.001768, 0.001768, -0.0075), (0.001768, 0.001768, 0.0075), (0.002079, 0.001389, -0.0075), (0.002079, 0.001389, 0.0075), (0.00231, 0.0009567, -0.0075), (0.00231, 0.0009567, 0.0075), (0.002452, 0.0004877, -0.0075), (0.002452, 0.0004877, 0.0075), (0.0025, 0.0, -0.0075), (0.0025, 0.0, 0.0075), (0.002452, -0.0004877, -0.0075), (0.002452, -0.0004877, 0.0075), (0.00231, -0.0009567, -0.0075), (0.00231, -0.0009567, 0.0075), (0.002079, -0.001389, -0.0075), (0.002079, -0.001389, 0.0075), (0.001768, -0.001768, -0.0075), (0.001768, -0.001768, 0.0075), (0.001389, -0.002079, -0.0075), (0.001389, -0.002079, 0.0075), (0.0009567, -0.00231, -0.0075), (0.0009567, -0.00231, 0.0075), (0.0004877, -0.002452, -0.0075), (0.0004877, -0.002452, 0.0075), (0.0, -0.0025, -0.0075), (0.0, -0.0025, 0.0075), (-0.0004877, -0.002452, -0.0075), (-0.0004877, -0.002452, 0.0075), (-0.0009567, -0.00231, -0.0075), (-0.0009567, -0.00231, 0.0075), (-0.001389, -0.002079, -0.0075), (-0.001389, -0.002079, 0.0075), (-0.001768, -0.001768, -0.0075), (-0.001768, -0.001768, 0.0075), (-0.002079, -0.001389, -0.0075), (-0.002079, -0.001389, 0.0075), (-0.00231, -0.0009567, -0.0075), (-0.00231, -0.0009567, 0.0075), (-0.002452, -0.0004877, -0.0075), (-0.002452, -0.0004877, 0.0075), (-0.0025, 0.0, -0.0075), (-0.0025, 0.0, 0.0075), (-0.002452, 0.0004877, -0.0075), (-0.002452, 0.0004877, 0.0075), (-0.00231, 0.0009567, -0.0075), (-0.00231, 0.0009567, 0.0075), (-0.002079, 0.001389, -0.0075), (-0.002079, 0.001389, 0.0075), (-0.001768, 0.001768, -0.0075), (-0.001768, 0.001768, 0.0075), (-0.001389, 0.002079, -0.0075), (-0.001389, 0.002079, 0.0075), (-0.0009567, 0.00231, -0.0075), (-0.0009567, 0.00231, 0.0075), (-0.0004877, 0.002452, -0.0075), (-0.0004877, 0.002452, 0.0075)], [], [(0, 1, 3, 2), (2, 3, 5, 4), (4, 5, 7, 6), (6, 7, 9, 8), (8, 9, 11, 10), (10, 11, 13, 12), (12, 13, 15, 14), (14, 15, 17, 16), (16, 17, 19, 18), (18, 19, 21, 20), (20, 21, 23, 22), (22, 23, 25, 24), (24, 25, 27, 26), (26, 27, 29, 28), (28, 29, 31, 30), (30, 31, 33, 32), (32, 33, 35, 34), (34, 35, 37, 36), (36, 37, 39, 38), (38, 39, 41, 40), (40, 41, 43, 42), (42, 43, 45, 44), (44, 45, 47, 46), (46, 47, 49, 48), (48, 49, 51, 50), (50, 51, 53, 52), (52, 53, 55, 54), (54, 55, 57, 56), (56, 57, 59, 58), (58, 59, 61, 60), (3, 1, 63, 61, 59, 57, 55, 53, 51, 49, 47, 45, 43, 41, 39, 37, 35, 33, 31, 29, 27, 25, 23, 21, 19, 17, 15, 13, 11, 9, 7, 5), (60, 61, 63, 62), (62, 63, 1, 0), (0, 2, 4, 6, 8, 10, 12, 14, 16, 18, 20, 22, 24, 26, 28, 30, 32, 34, 36, 38, 40, 42, 44, 46, 48, 50, 52, 54, 56, 58, 60, 62)])
me_cylinder_121.polygons.foreach_set('use_smooth', [True] * 34)
_uv = me_cylinder_121.uv_layers.new(name='UVMap')
_uv.uv.foreach_set('vector', [1.0, 0.5, 1.0, 1.0, 0.9688, 1.0, 0.9688, 0.5, 0.9688, 0.5, 0.9688, 1.0, 0.9375, 1.0, 0.9375, 0.5, 0.9375, 0.5, 0.9375, 1.0, 0.9062, 1.0, 0.9062, 0.5, 0.9062, 0.5, 0.9062, 1.0, 0.875, 1.0, 0.875, 0.5, 0.875, 0.5, 0.875, 1.0, 0.8438, 1.0, 0.8438, 0.5, 0.8438, 0.5, 0.8438, 1.0, 0.8125, 1.0, 0.8125, 0.5, 0.8125, 0.5, 0.8125, 1.0, 0.7812, 1.0, 0.7812, 0.5, 0.7812, 0.5, 0.7812, 1.0, 0.75, 1.0, 0.75, 0.5, 0.75, 0.5, 0.75, 1.0, 0.7188, 1.0, 0.7188, 0.5, 0.7188, 0.5, 0.7188, 1.0, 0.6875, 1.0, 0.6875, 0.5, 0.6875, 0.5, 0.6875, 1.0, 0.6562, 1.0, 0.6562, 0.5, 0.6562, 0.5, 0.6562, 1.0, 0.625, 1.0, 0.625, 0.5, 0.625, 0.5, 0.625, 1.0, 0.5938, 1.0, 0.5938, 0.5, 0.5938, 0.5, 0.5938, 1.0, 0.5625, 1.0, 0.5625, 0.5, 0.5625, 0.5, 0.5625, 1.0, 0.5312, 1.0, 0.5312, 0.5, 0.5312, 0.5, 0.5312, 1.0, 0.5, 1.0, 0.5, 0.5, 0.5, 0.5, 0.5, 1.0, 0.4688, 1.0, 0.4688, 0.5, 0.4688, 0.5, 0.4688, 1.0, 0.4375, 1.0, 0.4375, 0.5, 0.4375, 0.5, 0.4375, 1.0, 0.4062, 1.0, 0.4062, 0.5, 0.4062, 0.5, 0.4062, 1.0, 0.375, 1.0, 0.375, 0.5, 0.375, 0.5, 0.375, 1.0, 0.3438, 1.0, 0.3438, 0.5, 0.3438, 0.5, 0.3438, 1.0, 0.3125, 1.0, 0.3125, 0.5, 0.3125, 0.5, 0.3125, 1.0, 0.2812, 1.0, 0.2812, 0.5, 0.2812, 0.5, 0.2812, 1.0, 0.25, 1.0, 0.25, 0.5, 0.25, 0.5, 0.25, 1.0, 0.2188, 1.0, 0.2188, 0.5, 0.2188, 0.5, 0.2188, 1.0, 0.1875, 1.0, 0.1875, 0.5, 0.1875, 0.5, 0.1875, 1.0, 0.1562, 1.0, 0.1562, 0.5, 0.1562, 0.5, 0.1562, 1.0, 0.125, 1.0, 0.125, 0.5, 0.125, 0.5, 0.125, 1.0, 0.09375, 1.0, 0.09375, 0.5, 0.09375, 0.5, 0.09375, 1.0, 0.0625, 1.0, 0.0625, 0.5, 0.2968, 0.4854, 0.25, 0.49, 0.2032, 0.4854, 0.1582, 0.4717, 0.1167, 0.4496, 0.08029, 0.4197, 0.05045, 0.3833, 0.02827, 0.3418, 0.01461, 0.2968, 0.01, 0.25, 0.01461, 0.2032, 0.02827, 0.1582, 0.05045, 0.1167, 0.08029, 0.08029, 0.1167, 0.05045, 0.1582, 0.02827, 0.2032, 0.01461, 0.25, 0.01, 0.2968, 0.01461, 0.3418, 0.02827, 0.3833, 0.05045, 0.4197, 0.08029, 0.4496, 0.1167, 0.4717, 0.1582, 0.4854, 0.2032, 0.49, 0.25, 0.4854, 0.2968, 0.4717, 0.3418, 0.4496, 0.3833, 0.4197, 0.4197, 0.3833, 0.4496, 0.3418, 0.4717, 0.0625, 0.5, 0.0625, 1.0, 0.03125, 1.0, 0.03125, 0.5, 0.03125, 0.5, 0.03125, 1.0, 0.0, 1.0, 0.0, 0.5, 0.75, 0.49, 0.7968, 0.4854, 0.8418, 0.4717, 0.8833, 0.4496, 0.9197, 0.4197, 0.9496, 0.3833, 0.9717, 0.3418, 0.9854, 0.2968, 0.99, 0.25, 0.9854, 0.2032, 0.9717, 0.1582, 0.9496, 0.1167, 0.9197, 0.08029, 0.8833, 0.05045, 0.8418, 0.02827, 0.7968, 0.01461, 0.75, 0.01, 0.7032, 0.01461, 0.6582, 0.02827, 0.6167, 0.05045, 0.5803, 0.08029, 0.5504, 0.1167, 0.5283, 0.1582, 0.5146, 0.2032, 0.51, 0.25, 0.5146, 0.2968, 0.5283, 0.3418, 0.5504, 0.3833, 0.5803, 0.4197, 0.6167, 0.4496, 0.6582, 0.4717, 0.7032, 0.4854])
me_cylinder_121.materials.append(mat_ha_satin_aluminum)
me_cylinder_121.update()
me_cube_098 = bpy.data.meshes.new('Cube.098')
me_cube_098.from_pydata([(-0.05, -0.003, -0.006), (-0.05, -0.003, 0.006), (-0.05, 0.003, -0.006), (-0.05, 0.003, 0.006), (0.05, -0.003, -0.006), (0.05, -0.003, 0.006), (0.05, 0.003, -0.006), (0.05, 0.003, 0.006)], [], [(0, 1, 3, 2), (2, 3, 7, 6), (6, 7, 5, 4), (4, 5, 1, 0), (2, 6, 4, 0), (7, 3, 1, 5)])
_uv = me_cube_098.uv_layers.new(name='UVMap')
_uv.uv.foreach_set('vector', [0.375, 0.0, 0.625, 0.0, 0.625, 0.25, 0.375, 0.25, 0.375, 0.25, 0.625, 0.25, 0.625, 0.5, 0.375, 0.5, 0.375, 0.5, 0.625, 0.5, 0.625, 0.75, 0.375, 0.75, 0.375, 0.75, 0.625, 0.75, 0.625, 1.0, 0.375, 1.0, 0.125, 0.5, 0.375, 0.5, 0.375, 0.75, 0.125, 0.75, 0.625, 0.5, 0.875, 0.5, 0.875, 0.75, 0.625, 0.75])
me_cube_098.materials.append(mat_ha_soft_grip)
me_cube_098.update()
me_cube_099 = bpy.data.meshes.new('Cube.099')
me_cube_099.from_pydata([(-50.0, -50.0, -0.0025), (-50.0, -50.0, 0.0025), (-50.0, 50.0, -0.0025), (-50.0, 50.0, 0.0025), (50.0, -50.0, -0.0025), (50.0, -50.0, 0.0025), (50.0, 50.0, -0.0025), (50.0, 50.0, 0.0025)], [], [(0, 1, 3, 2), (2, 3, 7, 6), (6, 7, 5, 4), (4, 5, 1, 0), (2, 6, 4, 0), (7, 3, 1, 5)])
_uv = me_cube_099.uv_layers.new(name='UVMap')
_uv.uv.foreach_set('vector', [0.375, 0.0, 0.625, 0.0, 0.625, 0.25, 0.375, 0.25, 0.375, 0.25, 0.625, 0.25, 0.625, 0.5, 0.375, 0.5, 0.375, 0.5, 0.625, 0.5, 0.625, 0.75, 0.375, 0.75, 0.375, 0.75, 0.625, 0.75, 0.625, 1.0, 0.375, 1.0, 0.125, 0.5, 0.375, 0.5, 0.375, 0.75, 0.125, 0.75, 0.625, 0.5, 0.875, 0.5, 0.875, 0.75, 0.625, 0.75])
me_cube_099.materials.append(mat_studio_ivory)
me_cube_099.update()

# ---- objects
ob_ha_07_primary_assembly = bpy.data.objects.new('HA-07 primary assembly', None)
ob_service_parts_box_floor = bpy.data.objects.new('Service-parts box floor', me_cube_092)
ob_service_parts_box_left = bpy.data.objects.new('Service-parts box left', me_cube_093)
ob_service_parts_box_right = bpy.data.objects.new('Service-parts box right', me_cube_094)
ob_service_parts_box_front = bpy.data.objects.new('Service-parts box front', me_cube_095)
ob_service_parts_box_back = bpy.data.objects.new('Service-parts box back', me_cube_096)
ob_ha_01_coupler = bpy.data.objects.new('HA-01 coupler', me_cylinder_118)
ob_release_button = bpy.data.objects.new('Release button', me_cube_097)
ob_spring_exterior_proxy = bpy.data.objects.new('Spring exterior proxy', me_cylinder_119)
ob_m3_service_screw = bpy.data.objects.new('M3 service screw', me_cylinder_120)
ob_m3_service_screw_001 = bpy.data.objects.new('M3 service screw.001', me_cylinder_121)
ob_blade_service_insert = bpy.data.objects.new('Blade service insert', me_cube_098)
ob_studio_cyclorama = bpy.data.objects.new('Studio cyclorama', me_cube_099)
ob_key = bpy.data.objects.new('Key', light_area_018)
ob_fill = bpy.data.objects.new('Fill', light_area_019)
ob_rim = bpy.data.objects.new('Rim', light_area_020)
ob_delivery_camera = bpy.data.objects.new('Delivery camera', cam_camera_013)

# ---- transforms, parenting, visibility, modifiers, constraints
ob_ha_07_primary_assembly.location = (-0.0, -0.0, -0.0)
ob_ha_07_primary_assembly.scale = (1.0, 1.0, 1.0)
ob_service_parts_box_floor.parent = ob_ha_07_primary_assembly
ob_service_parts_box_floor.location = (0.0, 0.0, 0.0011)
_m = ob_service_parts_box_floor.modifiers.new('Molded edge radius', 'BEVEL')
_m.width = 0.0007333
_m.width_pct = 0.0007333
_m.segments = 4
_m = ob_service_parts_box_floor.modifiers.new('Surface normals', 'WEIGHTED_NORMAL')
ob_service_parts_box_left.parent = ob_ha_07_primary_assembly
ob_service_parts_box_left.location = (-0.0839, 0.0, 0.0225)
_m = ob_service_parts_box_left.modifiers.new('Molded edge radius', 'BEVEL')
_m.width = 0.0007333
_m.width_pct = 0.0007333
_m.segments = 4
_m = ob_service_parts_box_left.modifiers.new('Surface normals', 'WEIGHTED_NORMAL')
ob_service_parts_box_right.parent = ob_ha_07_primary_assembly
ob_service_parts_box_right.location = (0.0839, 0.0, 0.0225)
_m = ob_service_parts_box_right.modifiers.new('Molded edge radius', 'BEVEL')
_m.width = 0.0007333
_m.width_pct = 0.0007333
_m.segments = 4
_m = ob_service_parts_box_right.modifiers.new('Surface normals', 'WEIGHTED_NORMAL')
ob_service_parts_box_front.parent = ob_ha_07_primary_assembly
ob_service_parts_box_front.location = (0.0, -0.0539, 0.0225)
_m = ob_service_parts_box_front.modifiers.new('Molded edge radius', 'BEVEL')
_m.width = 0.0007333
_m.width_pct = 0.0007333
_m.segments = 4
_m = ob_service_parts_box_front.modifiers.new('Surface normals', 'WEIGHTED_NORMAL')
ob_service_parts_box_back.parent = ob_ha_07_primary_assembly
ob_service_parts_box_back.location = (0.0, 0.0539, 0.0225)
_m = ob_service_parts_box_back.modifiers.new('Molded edge radius', 'BEVEL')
_m.width = 0.0007333
_m.width_pct = 0.0007333
_m.segments = 4
_m = ob_service_parts_box_back.modifiers.new('Surface normals', 'WEIGHTED_NORMAL')
ob_ha_01_coupler.parent = ob_ha_07_primary_assembly
ob_ha_01_coupler.location = (-0.042, 0.0, 0.025)
_m = ob_ha_01_coupler.modifiers.new('Edge break', 'BEVEL')
_m.width = 0.0008
_m.width_pct = 0.0008
_m.segments = 3
ob_release_button.parent = ob_ha_07_primary_assembly
ob_release_button.location = (0.005, -0.02, 0.02)
_m = ob_release_button.modifiers.new('Molded edge radius', 'BEVEL')
_m.width = 0.002667
_m.width_pct = 0.002667
_m.segments = 4
_m = ob_release_button.modifiers.new('Surface normals', 'WEIGHTED_NORMAL')
ob_spring_exterior_proxy.parent = ob_ha_07_primary_assembly
ob_spring_exterior_proxy.location = (0.012, 0.018, 0.022)
ob_spring_exterior_proxy.rotation_euler = (0.0, 1.571, 0.0)
_m = ob_spring_exterior_proxy.modifiers.new('Edge break', 'BEVEL')
_m.width = 0.0006
_m.width_pct = 0.0006
_m.segments = 3
ob_m3_service_screw.parent = ob_ha_07_primary_assembly
ob_m3_service_screw.location = (0.047, -0.02, 0.014)
ob_m3_service_screw.rotation_euler = (1.571, 0.0, 0.0)
_m = ob_m3_service_screw.modifiers.new('Edge break', 'BEVEL')
_m.width = 0.00025
_m.width_pct = 0.00025
_m.segments = 3
ob_m3_service_screw_001.parent = ob_ha_07_primary_assembly
ob_m3_service_screw_001.location = (0.047, 0.0, 0.014)
ob_m3_service_screw_001.rotation_euler = (1.571, 0.0, 0.0)
_m = ob_m3_service_screw_001.modifiers.new('Edge break', 'BEVEL')
_m.width = 0.00025
_m.width_pct = 0.00025
_m.segments = 3
ob_blade_service_insert.parent = ob_ha_07_primary_assembly
ob_blade_service_insert.location = (0.0, 0.043, 0.02)
_m = ob_blade_service_insert.modifiers.new('Molded edge radius', 'BEVEL')
_m.width = 0.002
_m.width_pct = 0.002
_m.segments = 4
_m = ob_blade_service_insert.modifiers.new('Surface normals', 'WEIGHTED_NORMAL')
ob_studio_cyclorama.location = (0.0, 0.0, -0.003)
ob_key.location = (-0.255, -0.272, 0.4475)
ob_key.rotation_euler = (0.7201, 2.315e-08, -0.7532)
ob_fill.location = (0.306, -0.034, 0.2945)
ob_fill.rotation_euler = (0.8472, -7.906e-08, 1.46)
ob_rim.location = (0.068, 0.34, 0.3795)
ob_rim.rotation_euler = (0.7708, -5.576e-08, 2.944)
ob_delivery_camera.location = (0.2805, -0.442, 0.3455)
ob_delivery_camera.rotation_euler = (1.018, 8.108e-08, 0.5655)

# ---- collection membership
col_collection.objects.link(ob_ha_07_primary_assembly)
col_collection.objects.link(ob_service_parts_box_floor)
col_collection.objects.link(ob_service_parts_box_left)
col_collection.objects.link(ob_service_parts_box_right)
col_collection.objects.link(ob_service_parts_box_front)
col_collection.objects.link(ob_service_parts_box_back)
col_collection.objects.link(ob_ha_01_coupler)
col_collection.objects.link(ob_release_button)
col_collection.objects.link(ob_spring_exterior_proxy)
col_collection.objects.link(ob_m3_service_screw)
col_collection.objects.link(ob_m3_service_screw_001)
col_collection.objects.link(ob_blade_service_insert)
col_collection.objects.link(ob_studio_cyclorama)
col_collection.objects.link(ob_key)
col_collection.objects.link(ob_fill)
col_collection.objects.link(ob_rim)
col_collection.objects.link(ob_delivery_camera)

# ---- scene / render settings (as saved in the file)
scene.camera = ob_delivery_camera
scene.frame_start = 1; scene.frame_end = 250; scene.frame_set(1)
scene.render.engine = 'CYCLES'
scene.render.image_settings.file_format = 'JPEG'
scene.render.image_settings.color_mode = 'RGB'
scene.render.image_settings.quality = 88
scene.render.resolution_x = 1200
scene.render.resolution_y = 900
scene.render.bake_bias = 0.0
scene.render.bake_samples = 0
scene.render.compositor_device = 'GPU'
scene.cycles.samples = 32
scene.eevee.use_volume_custom_range = False
scene.eevee.fast_gi_thickness_near = 0.1
scene.eevee.fast_gi_thickness_far = 0.0
scene.eevee.ray_tracing_options.screen_trace_thickness = 0.1
bpy.context.view_layer.update()
